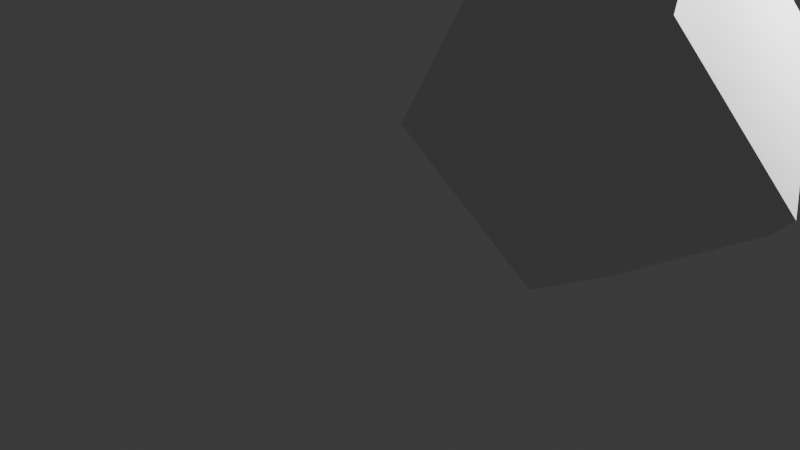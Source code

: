 # Source: layout.blend  (saved by Blender 4.0.36; exported with 4.5.12 LTS)
import bpy
from mathutils import Matrix  # noqa: F401  (used for matrix-valued properties, if any)

bpy.ops.wm.read_factory_settings(use_empty=True)
scene = bpy.context.scene
scene.name = 'Scene'

# ---- collections
col_collection = bpy.data.collections.new('Collection'); scene.collection.children.link(col_collection)

# ---- materials (node trees are filled in below, after node groups)
mat_material = bpy.data.materials.new('Material')
mat_material.alpha_threshold = 0.0
mat_material.use_transparent_shadow = False
mat_material.roughness = 0.5
mat_material.line_color = (0.0, 0.0, 0.0, 1.0)

# ---- material node trees
mat_material.use_nodes = True; mat_material.node_tree.nodes.clear()
_N = mat_material.node_tree.nodes; _L = mat_material.node_tree.links
n0 = _N.new('ShaderNodeOutputMaterial'); n0.name = 'Material Output'; n0.location = (300, 300)
n1 = _N.new('ShaderNodeBsdfPrincipled'); n1.name = 'Principled BSDF'; n1.location = (10, 300)
n1.inputs[3].default_value = 1.45
_L.new(n1.outputs[0], n0.inputs[0])
n0.is_active_output = True

# ---- world
world_world = bpy.data.worlds.new('World'); scene.world = world_world
world_world.use_nodes = True; world_world.node_tree.nodes.clear()
_N = world_world.node_tree.nodes; _L = world_world.node_tree.links
n0 = _N.new('ShaderNodeOutputWorld'); n0.name = 'World Output'; n0.location = (300, 300)
n1 = _N.new('ShaderNodeBackground'); n1.name = 'Background'; n1.location = (10, 300)
n1.inputs[0].default_value = (0.05088, 0.05088, 0.05088, 1.0)
_L.new(n1.outputs[0], n0.inputs[0])
n0.is_active_output = True
world_world.color = (0.05088, 0.05088, 0.05088)
world_world.use_sun_shadow = False
world_world.sun_shadow_jitter_overblur = 0.0

# ---- cameras
cam_camera = bpy.data.cameras.new('Camera')
cam_camera.clip_end = 100.0
cam_camera.ortho_scale = 7.314

# ---- lights
light_light = bpy.data.lights.new('Light', 'POINT')
light_light.transmission_factor = 0.0
light_light.use_soft_falloff = False
light_light.energy = 1000.0
light_light.shadow_soft_size = 0.1
light_light.shadow_maximum_resolution = 0.006
light_light.use_absolute_resolution = True

# ---- meshes
me_navcoordmesh = bpy.data.meshes.new('NavCoordMesh')
me_navcoordmesh.from_pydata([(-1.0, 0.0, 0.0), (1.0, 0.0, 0.0), (0.0, -1.0, 0.0), (0.0, 1.0, 0.0), (0.0, 0.0, -1.0), (0.0, 0.0, 1.0)], [(0, 1), (2, 3), (4, 5)], [])
me_navcoordmesh.update()
me_navcoordmesh_001 = bpy.data.meshes.new('NavCoordMesh.001')
me_navcoordmesh_001.from_pydata([(-1.0, 0.0, 0.0), (1.0, 0.0, 0.0), (0.0, -1.0, 0.0), (0.0, 1.0, 0.0), (0.0, 0.0, -1.0), (0.0, 0.0, 1.0)], [(0, 1), (2, 3), (4, 5)], [])
me_navcoordmesh_001.update()
me_navcoordmesh_002 = bpy.data.meshes.new('NavCoordMesh.002')
me_navcoordmesh_002.from_pydata([(-1.0, 0.0, 0.0), (1.0, 0.0, 0.0), (0.0, -1.0, 0.0), (0.0, 1.0, 0.0), (0.0, 0.0, -1.0), (0.0, 0.0, 1.0)], [(0, 1), (2, 3), (4, 5)], [])
me_navcoordmesh_002.update()
me_navcoordmesh_003 = bpy.data.meshes.new('NavCoordMesh.003')
me_navcoordmesh_003.from_pydata([(-1.0, 0.0, 0.0), (1.0, 0.0, 0.0), (0.0, -1.0, 0.0), (0.0, 1.0, 0.0), (0.0, 0.0, -1.0), (0.0, 0.0, 1.0)], [(0, 1), (2, 3), (4, 5)], [])
me_navcoordmesh_003.update()
me_navcoordmesh_004 = bpy.data.meshes.new('NavCoordMesh.004')
me_navcoordmesh_004.from_pydata([(-1.0, 0.0, 0.0), (1.0, 0.0, 0.0), (0.0, -1.0, 0.0), (0.0, 1.0, 0.0), (0.0, 0.0, -1.0), (0.0, 0.0, 1.0)], [(0, 1), (2, 3), (4, 5)], [])
me_navcoordmesh_004.update()
me_navcoordmesh_005 = bpy.data.meshes.new('NavCoordMesh.005')
me_navcoordmesh_005.from_pydata([(-1.0, 0.0, 0.0), (1.0, 0.0, 0.0), (0.0, -1.0, 0.0), (0.0, 1.0, 0.0), (0.0, 0.0, -1.0), (0.0, 0.0, 1.0)], [(0, 1), (2, 3), (4, 5)], [])
me_navcoordmesh_005.update()
me_navcoordmesh_006 = bpy.data.meshes.new('NavCoordMesh.006')
me_navcoordmesh_006.from_pydata([(-1.0, 0.0, 0.0), (1.0, 0.0, 0.0), (0.0, -1.0, 0.0), (0.0, 1.0, 0.0), (0.0, 0.0, -1.0), (0.0, 0.0, 1.0)], [(0, 1), (2, 3), (4, 5)], [])
me_navcoordmesh_006.update()
me_navcoordmesh_007 = bpy.data.meshes.new('NavCoordMesh.007')
me_navcoordmesh_007.from_pydata([(-1.0, 0.0, 0.0), (1.0, 0.0, 0.0), (0.0, -1.0, 0.0), (0.0, 1.0, 0.0), (0.0, 0.0, -1.0), (0.0, 0.0, 1.0)], [(0, 1), (2, 3), (4, 5)], [])
me_navcoordmesh_007.update()
me_navcoordmesh_008 = bpy.data.meshes.new('NavCoordMesh.008')
me_navcoordmesh_008.from_pydata([(-1.0, 0.0, 0.0), (1.0, 0.0, 0.0), (0.0, -1.0, 0.0), (0.0, 1.0, 0.0), (0.0, 0.0, -1.0), (0.0, 0.0, 1.0)], [(0, 1), (2, 3), (4, 5)], [])
me_navcoordmesh_008.update()
me_navcoordmesh_009 = bpy.data.meshes.new('NavCoordMesh.009')
me_navcoordmesh_009.from_pydata([(-1.0, 0.0, 0.0), (1.0, 0.0, 0.0), (0.0, -1.0, 0.0), (0.0, 1.0, 0.0), (0.0, 0.0, -1.0), (0.0, 0.0, 1.0)], [(0, 1), (2, 3), (4, 5)], [])
me_navcoordmesh_009.update()
me_cube = bpy.data.meshes.new('Cube')
me_cube.from_pydata([(0.8172, 0.7647, -0.7647), (0.8965, -0.7647, -0.7647), (-1.0, 1.0, -1.0), (-1.0, -1.0, -1.0), (0.6412, 0.6412, 1.0), (0.8172, 0.7647, 0.4059), (0.6412, -0.6412, 1.0), (0.8172, -0.7647, 0.4059), (-0.6412, 0.6412, 1.0), (-1.0, 1.0, 0.6412), (-0.6412, -0.6412, 1.0), (-1.0, -1.0, 0.6412), (1.0, -1.0, -1.0), (1.0, 1.0, -1.0), (1.0, -1.0, 0.6412), (1.0, 1.0, 0.6412)], [], [(12, 14, 11, 3), (3, 11, 9, 2), (2, 13, 12, 3), (4, 8, 10, 6), (0, 5, 7, 1), (6, 10, 11, 14), (4, 6, 14, 15), (10, 8, 9, 11), (8, 4, 15, 9), (2, 9, 15, 13), (0, 1, 12, 13), (7, 5, 15, 14), (5, 0, 13, 15), (1, 7, 14, 12)])
_uv = me_cube.uv_layers.new(name='UVMap')
_uv.uv.foreach_set('vector', [0.375, 0.75, 0.5802, 0.75, 0.5802, 1.0, 0.375, 1.0, 0.375, 0.0, 0.5802, 0.0, 0.5802, 0.25, 0.375, 0.25, 0.125, 0.5, 0.375, 0.5, 0.375, 0.75, 0.125, 0.75, 0.6698, 0.5448, 0.8302, 0.5448, 0.8302, 0.7052, 0.6698, 0.7052, 0.4044, 0.5294, 0.5507, 0.5294, 0.5507, 0.7206, 0.4044, 0.7206, 0.6698, 0.7052, 0.8302, 0.7052, 0.875, 0.75, 0.625, 0.75, 0.6698, 0.5448, 0.6698, 0.7052, 0.5802, 0.75, 0.5802, 0.5, 0.8302, 0.7052, 0.8302, 0.5448, 0.875, 0.5, 0.875, 0.75, 0.8302, 0.5448, 0.6698, 0.5448, 0.625, 0.5, 0.875, 0.5, 0.375, 0.25, 0.5802, 0.25, 0.5802, 0.5, 0.375, 0.5, 0.4044, 0.5294, 0.4044, 0.7206, 0.375, 0.75, 0.375, 0.5, 0.5507, 0.7206, 0.5507, 0.5294, 0.5802, 0.5, 0.5802, 0.75, 0.5507, 0.5294, 0.4044, 0.5294, 0.375, 0.5, 0.5802, 0.5, 0.4044, 0.7206, 0.5507, 0.7206, 0.5802, 0.75, 0.375, 0.75])
_ca = me_cube.color_attributes.new('Attribute', 'BYTE_COLOR', 'CORNER')
_ca.data.foreach_set('color', [1.0, 1.0, 1.0, 1.0, 1.0, 1.0, 1.0, 1.0, 1.0, 1.0, 1.0, 1.0, 1.0, 1.0, 1.0, 1.0, 1.0, 1.0, 1.0, 1.0, 1.0, 1.0, 1.0, 1.0, 1.0, 1.0, 1.0, 1.0, 1.0, 1.0, 1.0, 1.0, 1.0, 1.0, 1.0, 1.0, 1.0, 1.0, 1.0, 1.0, 1.0, 1.0, 1.0, 1.0, 1.0, 1.0, 1.0, 1.0, 1.0, 1.0, 1.0, 1.0, 1.0, 1.0, 1.0, 1.0, 1.0, 1.0, 1.0, 1.0, 1.0, 1.0, 1.0, 1.0, 1.0, 1.0, 1.0, 1.0, 1.0, 1.0, 1.0, 1.0, 1.0, 1.0, 1.0, 1.0, 1.0, 1.0, 1.0, 1.0, 1.0, 1.0, 1.0, 1.0, 1.0, 1.0, 1.0, 1.0, 1.0, 1.0, 1.0, 1.0, 1.0, 1.0, 1.0, 1.0, 1.0, 1.0, 1.0, 1.0, 1.0, 1.0, 1.0, 1.0, 1.0, 1.0, 1.0, 1.0, 1.0, 1.0, 1.0, 1.0, 1.0, 1.0, 1.0, 1.0, 1.0, 1.0, 1.0, 1.0, 1.0, 1.0, 1.0, 1.0, 1.0, 1.0, 1.0, 1.0, 1.0, 1.0, 1.0, 1.0, 1.0, 1.0, 1.0, 1.0, 1.0, 1.0, 1.0, 1.0, 1.0, 1.0, 1.0, 1.0, 1.0, 1.0, 1.0, 1.0, 1.0, 1.0, 1.0, 1.0, 1.0, 1.0, 1.0, 1.0, 1.0, 1.0, 1.0, 1.0, 1.0, 1.0, 1.0, 1.0, 1.0, 1.0, 1.0, 1.0, 1.0, 1.0, 1.0, 1.0, 1.0, 1.0, 1.0, 1.0, 1.0, 1.0, 1.0, 1.0, 1.0, 1.0, 1.0, 1.0, 1.0, 1.0, 1.0, 1.0, 1.0, 1.0, 1.0, 1.0, 1.0, 1.0, 1.0, 1.0, 1.0, 1.0, 1.0, 1.0, 1.0, 1.0, 1.0, 1.0, 1.0, 1.0, 1.0, 1.0, 1.0, 1.0, 1.0, 1.0, 1.0, 1.0, 1.0, 1.0, 1.0, 1.0, 1.0, 1.0, 1.0, 1.0, 1.0, 1.0])
me_cube.materials.append(mat_material)
me_cube.use_mirror_vertex_groups = False
me_cube.update()

# ---- objects
ob_navcoord = bpy.data.objects.new('NavCoord', me_navcoordmesh)
ob_navcoord_001 = bpy.data.objects.new('NavCoord.001', me_navcoordmesh_001)
ob_navcoord_002 = bpy.data.objects.new('NavCoord.002', me_navcoordmesh_002)
ob_navcoord_003 = bpy.data.objects.new('NavCoord.003', me_navcoordmesh_003)
ob_navcoord_004 = bpy.data.objects.new('NavCoord.004', me_navcoordmesh_004)
ob_navcoord_005 = bpy.data.objects.new('NavCoord.005', me_navcoordmesh_005)
ob_navcoord_006 = bpy.data.objects.new('NavCoord.006', me_navcoordmesh_006)
ob_navcoord_007 = bpy.data.objects.new('NavCoord.007', me_navcoordmesh_007)
ob_navcoord_008 = bpy.data.objects.new('NavCoord.008', me_navcoordmesh_008)
ob_navcoord_009 = bpy.data.objects.new('NavCoord.009', me_navcoordmesh_009)
ob_cube = bpy.data.objects.new('Cube', me_cube)
ob_light = bpy.data.objects.new('Light', light_light)
ob_camera = bpy.data.objects.new('Camera', cam_camera)

# ---- transforms, parenting, visibility, modifiers, constraints
ob_navcoord.location = (0.0, 0.0, 0.0)
ob_navcoord.rotation_mode = 'QUATERNION'
ob_navcoord.rotation_quaternion = (0.972, 0.2155, 0.174, -0.2765)
ob_navcoord_001.location = (0.0, 0.0, 0.0)
ob_navcoord_001.rotation_mode = 'QUATERNION'
ob_navcoord_001.rotation_quaternion = (-0.1324, -0.1492, -0.5946, 0.5458)
ob_navcoord_002.location = (0.0, 0.0, 0.0)
ob_navcoord_002.rotation_mode = 'QUATERNION'
ob_navcoord_002.rotation_quaternion = (-0.1324, -0.1492, -0.5946, 0.5458)
ob_navcoord_003.location = (0.0, 0.0, 0.0)
ob_navcoord_003.rotation_mode = 'QUATERNION'
ob_navcoord_003.rotation_quaternion = (0.972, 0.2155, 0.174, -0.2765)
ob_navcoord_004.location = (0.0, 0.0, 0.0)
ob_navcoord_004.rotation_mode = 'QUATERNION'
ob_navcoord_004.rotation_quaternion = (0.972, 0.2155, 0.174, -0.2765)
ob_navcoord_005.location = (0.0, 0.0, 0.0)
ob_navcoord_005.rotation_mode = 'QUATERNION'
ob_navcoord_005.rotation_quaternion = (0.7237, 1.091, 0.4145, 0.01397)
ob_navcoord_006.location = (0.0, 0.0, 0.0)
ob_navcoord_006.rotation_mode = 'QUATERNION'
ob_navcoord_006.rotation_quaternion = (0.7237, 1.091, 0.4145, 0.01397)
ob_navcoord_007.location = (0.0, 0.0, 0.0)
ob_navcoord_007.rotation_mode = 'QUATERNION'
ob_navcoord_007.rotation_quaternion = (0.7237, 1.091, 0.4145, 0.01397)
ob_navcoord_008.location = (0.0, 0.0, 0.0)
ob_navcoord_008.rotation_mode = 'QUATERNION'
ob_navcoord_008.rotation_quaternion = (0.0, 0.0, 0.7237, 0.6901)
ob_navcoord_009.location = (0.0, 0.0, 0.0)
ob_navcoord_009.rotation_mode = 'QUATERNION'
ob_navcoord_009.rotation_quaternion = (0.0, 0.0, 0.7237, 0.6901)
ob_cube.location = (3.047, -0.5974, 2.238)
ob_cube.rotation_mode = 'QUATERNION'
ob_cube.rotation_quaternion = (0.01397, 0.7237, 1.091, 0.4145)
ob_cube.lock_rotations_4d = False
ob_cube.empty_display_type = 'ARROWS'
ob_cube.show_axis = True
ob_cube.lineart.crease_threshold = 0.0
ob_light.location = (5.031, 1.274, 4.367)
ob_light.rotation_euler = (0.6503, 0.05522, 1.866)
ob_light.lock_rotations_4d = False
ob_light.empty_display_type = 'ARROWS'
ob_light.color = (0.0, 0.0, 0.0, 0.0)
ob_light.lineart.crease_threshold = 0.0
ob_camera.location = (7.359, -6.926, 4.958)
ob_camera.rotation_euler = (1.109, 0.0, 0.8149)
ob_camera.lock_rotations_4d = False
ob_camera.empty_display_type = 'ARROWS'
ob_camera.color = (0.0, 0.0, 0.0, 0.0)
ob_camera.display_type = 'WIRE'
ob_camera.lineart.crease_threshold = 0.0

# ---- collection membership
scene.collection.objects.link(ob_navcoord)
scene.collection.objects.link(ob_navcoord_001)
scene.collection.objects.link(ob_navcoord_002)
scene.collection.objects.link(ob_navcoord_003)
scene.collection.objects.link(ob_navcoord_004)
scene.collection.objects.link(ob_navcoord_005)
scene.collection.objects.link(ob_navcoord_006)
scene.collection.objects.link(ob_navcoord_007)
scene.collection.objects.link(ob_navcoord_008)
scene.collection.objects.link(ob_navcoord_009)
col_collection.objects.link(ob_cube)
col_collection.objects.link(ob_light)
col_collection.objects.link(ob_camera)

# ---- scene / render settings (as saved in the file)
scene.camera = ob_camera
scene.frame_start = 0; scene.frame_end = 555; scene.frame_set(316)
scene.render.engine = 'BLENDER_EEVEE_NEXT'
scene.render.image_settings.file_format = 'FFMPEG'
scene.render.image_settings.color_mode = 'RGB'
scene.render.fps = 55
scene.cycles.sampling_pattern = 'TABULATED_SOBOL'
bpy.context.view_layer.update()
